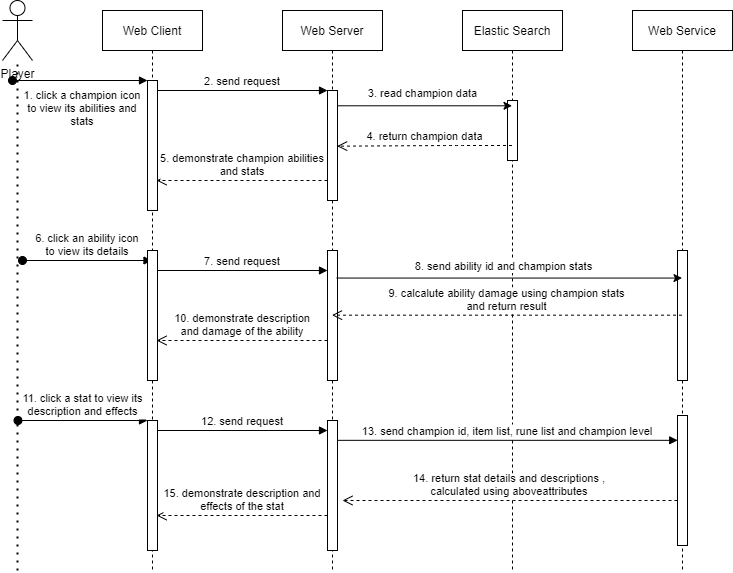

The diagram above was exported from draw.io. Its source (the exported page's mxGraphModel, read from the mxfile embedded in the PNG):
<mxGraphModel dx="596" dy="844" grid="1" gridSize="10" guides="1" tooltips="1" connect="1" arrows="1" fold="1" page="1" pageScale="1" pageWidth="850" pageHeight="1100" math="0" shadow="0">
  <root>
    <mxCell id="0" />
    <mxCell id="1" parent="0" />
    <mxCell id="3nuBFxr9cyL0pnOWT2aG-1" value="Web Client" style="shape=umlLifeline;perimeter=lifelinePerimeter;container=1;collapsible=0;recursiveResize=0;rounded=0;shadow=0;strokeWidth=1;" parent="1" vertex="1">
      <mxGeometry x="120" y="80" width="100" height="560" as="geometry" />
    </mxCell>
    <mxCell id="3nuBFxr9cyL0pnOWT2aG-2" value="" style="points=[];perimeter=orthogonalPerimeter;rounded=0;shadow=0;strokeWidth=1;" parent="3nuBFxr9cyL0pnOWT2aG-1" vertex="1">
      <mxGeometry x="45" y="70" width="10" height="130" as="geometry" />
    </mxCell>
    <mxCell id="3nuBFxr9cyL0pnOWT2aG-3" value="1. click a champion icon&#10;to view its abilities and&#10;stats" style="verticalAlign=bottom;startArrow=oval;endArrow=block;startSize=8;shadow=0;strokeWidth=1;" parent="3nuBFxr9cyL0pnOWT2aG-1" target="3nuBFxr9cyL0pnOWT2aG-2" edge="1">
      <mxGeometry x="0.037" y="-50" relative="1" as="geometry">
        <mxPoint x="-90" y="70" as="sourcePoint" />
        <mxPoint as="offset" />
      </mxGeometry>
    </mxCell>
    <mxCell id="Dl394rvwWQNj7qLv7Ji6-9" value="6. click an ability icon&#10;to view its details" style="verticalAlign=bottom;startArrow=oval;endArrow=block;startSize=8;shadow=0;strokeWidth=1;" parent="3nuBFxr9cyL0pnOWT2aG-1" target="3nuBFxr9cyL0pnOWT2aG-1" edge="1">
      <mxGeometry relative="1" as="geometry">
        <mxPoint x="-80" y="250" as="sourcePoint" />
        <mxPoint x="175" y="160" as="targetPoint" />
      </mxGeometry>
    </mxCell>
    <mxCell id="Dl394rvwWQNj7qLv7Ji6-10" value="" style="points=[];perimeter=orthogonalPerimeter;rounded=0;shadow=0;strokeWidth=1;" parent="3nuBFxr9cyL0pnOWT2aG-1" vertex="1">
      <mxGeometry x="45" y="240" width="10" height="130" as="geometry" />
    </mxCell>
    <mxCell id="Dl394rvwWQNj7qLv7Ji6-20" value="11. click a stat to view its&#10;description and effects" style="verticalAlign=bottom;startArrow=oval;endArrow=block;startSize=8;shadow=0;strokeWidth=1;" parent="3nuBFxr9cyL0pnOWT2aG-1" edge="1">
      <mxGeometry relative="1" as="geometry">
        <mxPoint x="-84.5" y="410" as="sourcePoint" />
        <mxPoint x="45" y="410" as="targetPoint" />
      </mxGeometry>
    </mxCell>
    <mxCell id="3nuBFxr9cyL0pnOWT2aG-5" value="Web Server" style="shape=umlLifeline;perimeter=lifelinePerimeter;container=1;collapsible=0;recursiveResize=0;rounded=0;shadow=0;strokeWidth=1;" parent="1" vertex="1">
      <mxGeometry x="300" y="80" width="100" height="560" as="geometry" />
    </mxCell>
    <mxCell id="3nuBFxr9cyL0pnOWT2aG-6" value="" style="points=[];perimeter=orthogonalPerimeter;rounded=0;shadow=0;strokeWidth=1;" parent="3nuBFxr9cyL0pnOWT2aG-5" vertex="1">
      <mxGeometry x="45" y="80" width="10" height="110" as="geometry" />
    </mxCell>
    <mxCell id="Dl394rvwWQNj7qLv7Ji6-11" value="" style="points=[];perimeter=orthogonalPerimeter;rounded=0;shadow=0;strokeWidth=1;" parent="3nuBFxr9cyL0pnOWT2aG-5" vertex="1">
      <mxGeometry x="45" y="240" width="10" height="130" as="geometry" />
    </mxCell>
    <mxCell id="Dl394rvwWQNj7qLv7Ji6-13" value="7. send request" style="verticalAlign=bottom;endArrow=block;entryX=0;entryY=0;shadow=0;strokeWidth=1;" parent="3nuBFxr9cyL0pnOWT2aG-5" edge="1">
      <mxGeometry relative="1" as="geometry">
        <mxPoint x="-125" y="260.0000000000001" as="sourcePoint" />
        <mxPoint x="45" y="260.0000000000001" as="targetPoint" />
      </mxGeometry>
    </mxCell>
    <mxCell id="Dl394rvwWQNj7qLv7Ji6-19" value="10. demonstrate description&#10;and damage of the ability" style="verticalAlign=bottom;endArrow=open;dashed=1;endSize=8;shadow=0;strokeWidth=1;entryX=0.905;entryY=0.416;entryDx=0;entryDy=0;entryPerimeter=0;" parent="3nuBFxr9cyL0pnOWT2aG-5" edge="1">
      <mxGeometry relative="1" as="geometry">
        <mxPoint x="-125.95000000000005" y="330" as="targetPoint" />
        <mxPoint x="45" y="330" as="sourcePoint" />
      </mxGeometry>
    </mxCell>
    <mxCell id="Dl394rvwWQNj7qLv7Ji6-22" value="12. send request" style="verticalAlign=bottom;endArrow=block;entryX=0;entryY=0;shadow=0;strokeWidth=1;" parent="3nuBFxr9cyL0pnOWT2aG-5" edge="1">
      <mxGeometry relative="1" as="geometry">
        <mxPoint x="-125" y="420.0000000000001" as="sourcePoint" />
        <mxPoint x="45" y="420.0000000000001" as="targetPoint" />
      </mxGeometry>
    </mxCell>
    <mxCell id="Dl394rvwWQNj7qLv7Ji6-23" value="" style="points=[];perimeter=orthogonalPerimeter;rounded=0;shadow=0;strokeWidth=1;" parent="3nuBFxr9cyL0pnOWT2aG-5" vertex="1">
      <mxGeometry x="45" y="410" width="10" height="130" as="geometry" />
    </mxCell>
    <mxCell id="Dl394rvwWQNj7qLv7Ji6-31" value="15. demonstrate description and &#10;effects of the stat" style="verticalAlign=bottom;endArrow=open;dashed=1;endSize=8;shadow=0;strokeWidth=1;entryX=0.905;entryY=0.416;entryDx=0;entryDy=0;entryPerimeter=0;" parent="3nuBFxr9cyL0pnOWT2aG-5" edge="1">
      <mxGeometry relative="1" as="geometry">
        <mxPoint x="-125.95000000000005" y="505" as="targetPoint" />
        <mxPoint x="45" y="505" as="sourcePoint" />
      </mxGeometry>
    </mxCell>
    <mxCell id="3nuBFxr9cyL0pnOWT2aG-8" value="2. send request" style="verticalAlign=bottom;endArrow=block;entryX=0;entryY=0;shadow=0;strokeWidth=1;" parent="1" source="3nuBFxr9cyL0pnOWT2aG-2" target="3nuBFxr9cyL0pnOWT2aG-6" edge="1">
      <mxGeometry relative="1" as="geometry">
        <mxPoint x="275" y="160" as="sourcePoint" />
      </mxGeometry>
    </mxCell>
    <mxCell id="VaFe5E7u0UPnesx211WU-1" value="Player" style="shape=umlActor;verticalLabelPosition=bottom;verticalAlign=top;html=1;outlineConnect=0;" parent="1" vertex="1">
      <mxGeometry x="20" y="70" width="30" height="60" as="geometry" />
    </mxCell>
    <mxCell id="VaFe5E7u0UPnesx211WU-3" value="" style="endArrow=none;dashed=1;html=1;dashPattern=1 3;strokeWidth=2;rounded=0;" parent="1" target="VaFe5E7u0UPnesx211WU-1" edge="1">
      <mxGeometry width="50" height="50" relative="1" as="geometry">
        <mxPoint x="35" y="640" as="sourcePoint" />
        <mxPoint x="50" y="200" as="targetPoint" />
      </mxGeometry>
    </mxCell>
    <mxCell id="Dl394rvwWQNj7qLv7Ji6-1" value="Elastic Search" style="shape=umlLifeline;perimeter=lifelinePerimeter;container=1;collapsible=0;recursiveResize=0;rounded=0;shadow=0;strokeWidth=1;" parent="1" vertex="1">
      <mxGeometry x="480" y="80" width="100" height="560" as="geometry" />
    </mxCell>
    <mxCell id="Dl394rvwWQNj7qLv7Ji6-2" value="" style="points=[];perimeter=orthogonalPerimeter;rounded=0;shadow=0;strokeWidth=1;" parent="Dl394rvwWQNj7qLv7Ji6-1" vertex="1">
      <mxGeometry x="45" y="90" width="10" height="60" as="geometry" />
    </mxCell>
    <mxCell id="Dl394rvwWQNj7qLv7Ji6-29" value="14. return stat details and descriptions , &#10;calculated using aboveattributes" style="verticalAlign=bottom;endArrow=open;dashed=1;endSize=8;shadow=0;strokeWidth=1;" parent="Dl394rvwWQNj7qLv7Ji6-1" edge="1">
      <mxGeometry relative="1" as="geometry">
        <mxPoint x="-120" y="490" as="targetPoint" />
        <mxPoint x="215" y="490" as="sourcePoint" />
        <Array as="points">
          <mxPoint x="40.879999999999995" y="490" />
        </Array>
      </mxGeometry>
    </mxCell>
    <mxCell id="Dl394rvwWQNj7qLv7Ji6-5" value="3. read champion data" style="endArrow=classic;html=1;rounded=0;exitX=1.076;exitY=0.139;exitDx=0;exitDy=0;exitPerimeter=0;" parent="1" source="3nuBFxr9cyL0pnOWT2aG-6" target="Dl394rvwWQNj7qLv7Ji6-1" edge="1">
      <mxGeometry x="-0.0303" y="12" width="50" height="50" relative="1" as="geometry">
        <mxPoint x="370" y="280" as="sourcePoint" />
        <mxPoint x="420" y="230" as="targetPoint" />
        <mxPoint as="offset" />
      </mxGeometry>
    </mxCell>
    <mxCell id="Dl394rvwWQNj7qLv7Ji6-6" value="4. return champion data" style="verticalAlign=bottom;endArrow=open;dashed=1;endSize=8;shadow=0;strokeWidth=1;entryX=0.962;entryY=0.506;entryDx=0;entryDy=0;entryPerimeter=0;" parent="1" source="Dl394rvwWQNj7qLv7Ji6-1" target="3nuBFxr9cyL0pnOWT2aG-6" edge="1">
      <mxGeometry relative="1" as="geometry">
        <mxPoint x="370" y="239.9999999999999" as="targetPoint" />
        <mxPoint x="540" y="239.9999999999999" as="sourcePoint" />
        <Array as="points">
          <mxPoint x="470" y="215" />
        </Array>
      </mxGeometry>
    </mxCell>
    <mxCell id="Dl394rvwWQNj7qLv7Ji6-8" value="5. demonstrate champion abilities&#10;and stats" style="verticalAlign=bottom;endArrow=open;dashed=1;endSize=8;shadow=0;strokeWidth=1;entryX=0.905;entryY=0.416;entryDx=0;entryDy=0;entryPerimeter=0;" parent="1" edge="1">
      <mxGeometry x="-0.0056" relative="1" as="geometry">
        <mxPoint x="174.04999999999995" y="250.00000000000006" as="targetPoint" />
        <mxPoint x="345" y="250.00000000000006" as="sourcePoint" />
        <mxPoint as="offset" />
      </mxGeometry>
    </mxCell>
    <mxCell id="Dl394rvwWQNj7qLv7Ji6-14" value="Web Service" style="shape=umlLifeline;perimeter=lifelinePerimeter;container=1;collapsible=0;recursiveResize=0;rounded=0;shadow=0;strokeWidth=1;" parent="1" vertex="1">
      <mxGeometry x="650" y="80" width="100" height="560" as="geometry" />
    </mxCell>
    <mxCell id="Dl394rvwWQNj7qLv7Ji6-16" value="" style="points=[];perimeter=orthogonalPerimeter;rounded=0;shadow=0;strokeWidth=1;" parent="Dl394rvwWQNj7qLv7Ji6-14" vertex="1">
      <mxGeometry x="45" y="240" width="10" height="130" as="geometry" />
    </mxCell>
    <mxCell id="Dl394rvwWQNj7qLv7Ji6-28" value="" style="points=[];perimeter=orthogonalPerimeter;rounded=0;shadow=0;strokeWidth=1;" parent="Dl394rvwWQNj7qLv7Ji6-14" vertex="1">
      <mxGeometry x="45" y="405" width="10" height="130" as="geometry" />
    </mxCell>
    <mxCell id="Dl394rvwWQNj7qLv7Ji6-17" value="8. send ability id and champion stats" style="endArrow=classic;html=1;rounded=0;exitX=0.924;exitY=0.212;exitDx=0;exitDy=0;exitPerimeter=0;" parent="1" source="Dl394rvwWQNj7qLv7Ji6-11" target="Dl394rvwWQNj7qLv7Ji6-14" edge="1">
      <mxGeometry x="-0.0303" y="12" width="50" height="50" relative="1" as="geometry">
        <mxPoint x="390" y="370" as="sourcePoint" />
        <mxPoint x="563.74" y="370" as="targetPoint" />
        <mxPoint as="offset" />
      </mxGeometry>
    </mxCell>
    <mxCell id="Dl394rvwWQNj7qLv7Ji6-18" value="9. calcalute ability damage using champion stats&#10;and return result" style="verticalAlign=bottom;endArrow=open;dashed=1;endSize=8;shadow=0;strokeWidth=1;" parent="1" source="Dl394rvwWQNj7qLv7Ji6-14" target="3nuBFxr9cyL0pnOWT2aG-5" edge="1">
      <mxGeometry relative="1" as="geometry">
        <mxPoint x="410" y="385.3299999999999" as="targetPoint" />
        <mxPoint x="584.88" y="384.66999999999996" as="sourcePoint" />
        <Array as="points">
          <mxPoint x="525.38" y="384.66999999999996" />
        </Array>
      </mxGeometry>
    </mxCell>
    <mxCell id="Dl394rvwWQNj7qLv7Ji6-21" value="" style="points=[];perimeter=orthogonalPerimeter;rounded=0;shadow=0;strokeWidth=1;" parent="1" vertex="1">
      <mxGeometry x="165" y="490" width="10" height="130" as="geometry" />
    </mxCell>
    <mxCell id="Dl394rvwWQNj7qLv7Ji6-26" value="13. send champion id, item list, rune list and champion level" style="verticalAlign=bottom;endArrow=block;entryX=0.019;entryY=0.191;shadow=0;strokeWidth=1;entryDx=0;entryDy=0;entryPerimeter=0;" parent="1" source="Dl394rvwWQNj7qLv7Ji6-23" target="Dl394rvwWQNj7qLv7Ji6-28" edge="1">
      <mxGeometry relative="1" as="geometry">
        <mxPoint x="425" y="510.0000000000001" as="sourcePoint" />
        <mxPoint x="595" y="510.0000000000001" as="targetPoint" />
      </mxGeometry>
    </mxCell>
  </root>
</mxGraphModel>